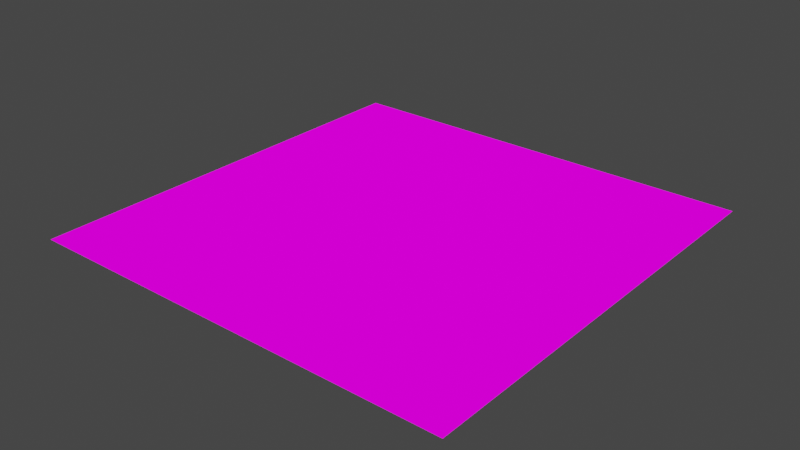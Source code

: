 # Source: model.blend  (saved by Blender 3.5.10; exported with 4.5.12 LTS)
import bpy
from mathutils import Matrix  # noqa: F401  (used for matrix-valued properties, if any)

bpy.ops.wm.read_factory_settings(use_empty=True)
scene = bpy.context.scene
scene.name = 'Scene'

# ---- collections
col_collection = bpy.data.collections.new('Collection'); scene.collection.children.link(col_collection)

# ---- images (referenced by path relative to the original .blend; pixels are not part of the script)
import os
ASSET_DIR = os.environ.get("B2B_ASSET_DIR", "")  # directory of the original .blend (textures are referenced by path, not embedded)
HERE = os.path.dirname(os.path.abspath(__file__))  # packed textures are extracted next to this script under _unpacked/

def load_image(name, relpath, width, height, colorspace="sRGB"):
    """Load a texture the original file referenced (path relative to the .blend, or extracted next to this script)."""
    p = next((c for c in (os.path.join(HERE, relpath), os.path.join(ASSET_DIR, relpath)) if relpath and os.path.exists(c)), "")
    if p:
        img = bpy.data.images.load(p, check_existing=True)
        img.name = name
    else:  # same state as the original file: an image datablock whose file is absent (Cycles renders it pink)
        img = bpy.data.images.new(name, width, height)
        img.source = "FILE"
        img.filepath = "//" + (relpath or name)
    img.colorspace_settings.name = colorspace
    return img
img_texture = load_image('texture', 'texture.png', 1024, 1024, 'sRGB')

# ---- materials (node trees are filled in below, after node groups)
mat_material_001 = bpy.data.materials.new('Material.001')
mat_material_001.alpha_threshold = 0.5376
mat_material_001.roughness = 1.0

# ---- material node trees
mat_material_001.use_nodes = True; mat_material_001.node_tree.nodes.clear()
_N = mat_material_001.node_tree.nodes; _L = mat_material_001.node_tree.links
n0 = _N.new('ShaderNodeOutputMaterial'); n0.name = 'Material Output'; n0.location = (300, 300)
n0.target = 'CYCLES'
n1 = _N.new('ShaderNodeBsdfDiffuse'); n1.name = 'Diffuse BSDF'; n1.location = (10, 300)
n1.inputs[1].default_value = 1.0
n2 = _N.new('ShaderNodeTexImage'); n2.name = 'Image Texture'; n2.location = (-280, 275)
n2.image = img_texture
n2.interpolation = 'Closest'
n3 = _N.new('ShaderNodeOutputMaterial'); n3.name = 'Material Output.001'; n3.location = (0, 0)
n3.target = 'EEVEE'
n4 = _N.new('ShaderNodeMixShader'); n4.name = 'Mix Shader'; n4.location = (0, 0)
n4.label = 'Disable Shadow'
n4.hide = True
n5 = _N.new('ShaderNodeLightPath'); n5.name = 'Light Path'; n5.location = (0, 0)
n5.hide = True
n6 = _N.new('ShaderNodeBsdfTransparent'); n6.name = 'Transparent BSDF'; n6.location = (0, 0)
n6.hide = True
_L.new(n1.outputs[0], n0.inputs[0])
_L.new(n2.outputs[0], n1.inputs[0])
_L.new(n1.outputs[0], n4.inputs[1])
_L.new(n4.outputs[0], n3.inputs[0])
_L.new(n5.outputs[1], n4.inputs[0])
_L.new(n6.outputs[0], n4.inputs[2])
n0.is_active_output = True

# ---- world
world_world = bpy.data.worlds.new('World'); scene.world = world_world
world_world.use_nodes = True; world_world.node_tree.nodes.clear()
_N = world_world.node_tree.nodes; _L = world_world.node_tree.links
n0 = _N.new('ShaderNodeOutputWorld'); n0.name = 'World Output'; n0.location = (300, 300)
n1 = _N.new('ShaderNodeBackground'); n1.name = 'Background'; n1.location = (10, 300)
n1.inputs[0].default_value = (0.05088, 0.05088, 0.05088, 1.0)
_L.new(n1.outputs[0], n0.inputs[0])
n0.is_active_output = True
world_world.color = (0.05088, 0.05088, 0.05088)
world_world.use_sun_shadow = False
world_world.sun_shadow_jitter_overblur = 0.0

# ---- meshes
me_plane = bpy.data.meshes.new('Plane')
me_plane.from_pydata([(0.0, 0.0, 0.0), (1.0, 0.0, 0.0), (0.0, 1.0, 0.0), (1.0, 1.0, 0.0)], [], [(0, 1, 3, 2)])
_uv = me_plane.uv_layers.new(name='UVMap')
_uv.uv.foreach_set('vector', [0.9803, 0.01953, 0.9803, 0.9803, 0.01953, 0.9803, 0.01953, 0.01953])
me_plane.materials.append(mat_material_001)
me_plane.materials.append(None)
me_plane.update()

# ---- objects
ob_plane = bpy.data.objects.new('Plane', me_plane)

# ---- transforms, parenting, visibility, modifiers, constraints
ob_plane.location = (0.0, 0.0, 0.0)

# ---- collection membership
col_collection.objects.link(ob_plane)

# ---- scene / render settings (as saved in the file)
scene.frame_start = 1; scene.frame_end = 250; scene.frame_set(1)
scene.render.engine = 'BLENDER_EEVEE_NEXT'
scene.cycles.sampling_pattern = 'TABULATED_SOBOL'
scene.cycles.use_light_tree = False
scene.view_settings.view_transform = 'Filmic'
bpy.context.view_layer.update()

# ---- added for rendering (the .blend has no active camera and no usable light): camera, sun
cam_auto = bpy.data.cameras.new('AutoCamera')
cam_auto.lens = 50.0
cam_auto.sensor_width = 36.0
cam_auto.clip_end = 1000.0
ob_auto_camera = bpy.data.objects.new('AutoCamera', cam_auto)
scene.collection.objects.link(ob_auto_camera)
ob_auto_camera.location = (1.80847, -1.07016, 1.04677)
ob_auto_camera.rotation_euler = (1.09748, -7.21219e-08, 0.694738)
scene.camera = ob_auto_camera
light_auto_sun = bpy.data.lights.new('AutoSun', 'SUN')
light_auto_sun.energy = 3.0
light_auto_sun.angle = 0.0523599
ob_auto_sun = bpy.data.objects.new('AutoSun', light_auto_sun)
scene.collection.objects.link(ob_auto_sun)
ob_auto_sun.rotation_euler = (0.872665, 0.174533, 0.523599)
bpy.context.view_layer.update()
